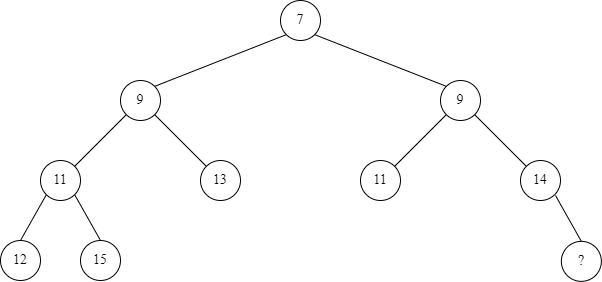

The diagram above was exported from draw.io. Its source (the exported page's mxGraphModel, read from the mxfile embedded in the PNG):
<mxGraphModel dx="533" dy="612" grid="1" gridSize="10" guides="1" tooltips="1" connect="1" arrows="1" fold="1" page="1" pageScale="1" pageWidth="827" pageHeight="1169" math="0" shadow="0" extFonts="Oxygen Mono^https://fonts.googleapis.com/css?family=Oxygen+Mono|source serif pro^https://fonts.googleapis.com/css?family=source+serif+pro">
  <root>
    <mxCell id="0" />
    <mxCell id="1" parent="0" />
    <mxCell id="Rnc7qwR1npX5c8rpQeMt-3" value="12" style="ellipse;whiteSpace=wrap;html=1;fontFamily=source serif pro;fontSize=14;" parent="1" vertex="1">
      <mxGeometry x="80" y="680" width="40" height="40" as="geometry" />
    </mxCell>
    <mxCell id="Rnc7qwR1npX5c8rpQeMt-4" value="14" style="ellipse;whiteSpace=wrap;html=1;fontFamily=source serif pro;fontSize=14;" parent="1" vertex="1">
      <mxGeometry x="600" y="600" width="40" height="40" as="geometry" />
    </mxCell>
    <mxCell id="Rnc7qwR1npX5c8rpQeMt-5" value="11" style="ellipse;whiteSpace=wrap;html=1;fontFamily=source serif pro;fontSize=14;" parent="1" vertex="1">
      <mxGeometry x="440" y="600" width="40" height="40" as="geometry" />
    </mxCell>
    <mxCell id="Rnc7qwR1npX5c8rpQeMt-6" value="13" style="ellipse;whiteSpace=wrap;html=1;fontFamily=source serif pro;fontSize=14;" parent="1" vertex="1">
      <mxGeometry x="280" y="600" width="40" height="40" as="geometry" />
    </mxCell>
    <mxCell id="Rnc7qwR1npX5c8rpQeMt-7" value="11" style="ellipse;whiteSpace=wrap;html=1;fontFamily=source serif pro;fontSize=14;" parent="1" vertex="1">
      <mxGeometry x="120" y="600" width="40" height="40" as="geometry" />
    </mxCell>
    <mxCell id="Rnc7qwR1npX5c8rpQeMt-8" value="9" style="ellipse;whiteSpace=wrap;html=1;fontFamily=source serif pro;fontSize=14;" parent="1" vertex="1">
      <mxGeometry x="200" y="520" width="40" height="40" as="geometry" />
    </mxCell>
    <mxCell id="Rnc7qwR1npX5c8rpQeMt-9" value="9" style="ellipse;whiteSpace=wrap;html=1;fontFamily=source serif pro;fontSize=14;" parent="1" vertex="1">
      <mxGeometry x="520" y="520" width="40" height="40" as="geometry" />
    </mxCell>
    <mxCell id="Rnc7qwR1npX5c8rpQeMt-10" value="7" style="ellipse;whiteSpace=wrap;html=1;fontFamily=source serif pro;fontSize=14;" parent="1" vertex="1">
      <mxGeometry x="360" y="440" width="40" height="40" as="geometry" />
    </mxCell>
    <mxCell id="Rnc7qwR1npX5c8rpQeMt-11" value="" style="endArrow=none;html=1;fontFamily=source serif pro;entryX=0;entryY=1;entryDx=0;entryDy=0;exitX=1;exitY=0;exitDx=0;exitDy=0;" parent="1" source="Rnc7qwR1npX5c8rpQeMt-8" target="Rnc7qwR1npX5c8rpQeMt-10" edge="1">
      <mxGeometry width="50" height="50" relative="1" as="geometry">
        <mxPoint x="270" y="690" as="sourcePoint" />
        <mxPoint x="320" y="640" as="targetPoint" />
      </mxGeometry>
    </mxCell>
    <mxCell id="Rnc7qwR1npX5c8rpQeMt-12" value="" style="endArrow=none;html=1;fontFamily=source serif pro;entryX=1;entryY=1;entryDx=0;entryDy=0;exitX=0;exitY=0;exitDx=0;exitDy=0;" parent="1" source="Rnc7qwR1npX5c8rpQeMt-9" target="Rnc7qwR1npX5c8rpQeMt-10" edge="1">
      <mxGeometry width="50" height="50" relative="1" as="geometry">
        <mxPoint x="270" y="690" as="sourcePoint" />
        <mxPoint x="320" y="640" as="targetPoint" />
      </mxGeometry>
    </mxCell>
    <mxCell id="Rnc7qwR1npX5c8rpQeMt-13" value="" style="endArrow=none;html=1;fontFamily=source serif pro;entryX=0;entryY=1;entryDx=0;entryDy=0;exitX=1;exitY=0;exitDx=0;exitDy=0;" parent="1" source="Rnc7qwR1npX5c8rpQeMt-7" target="Rnc7qwR1npX5c8rpQeMt-8" edge="1">
      <mxGeometry width="50" height="50" relative="1" as="geometry">
        <mxPoint x="270" y="690" as="sourcePoint" />
        <mxPoint x="320" y="640" as="targetPoint" />
      </mxGeometry>
    </mxCell>
    <mxCell id="Rnc7qwR1npX5c8rpQeMt-14" value="" style="endArrow=none;html=1;fontFamily=source serif pro;entryX=1;entryY=1;entryDx=0;entryDy=0;exitX=0;exitY=0;exitDx=0;exitDy=0;" parent="1" source="Rnc7qwR1npX5c8rpQeMt-6" target="Rnc7qwR1npX5c8rpQeMt-8" edge="1">
      <mxGeometry width="50" height="50" relative="1" as="geometry">
        <mxPoint x="270" y="690" as="sourcePoint" />
        <mxPoint x="320" y="640" as="targetPoint" />
      </mxGeometry>
    </mxCell>
    <mxCell id="Rnc7qwR1npX5c8rpQeMt-15" value="" style="endArrow=none;html=1;fontFamily=source serif pro;entryX=0;entryY=1;entryDx=0;entryDy=0;exitX=1;exitY=0;exitDx=0;exitDy=0;" parent="1" source="Rnc7qwR1npX5c8rpQeMt-5" target="Rnc7qwR1npX5c8rpQeMt-9" edge="1">
      <mxGeometry width="50" height="50" relative="1" as="geometry">
        <mxPoint x="270" y="690" as="sourcePoint" />
        <mxPoint x="320" y="640" as="targetPoint" />
      </mxGeometry>
    </mxCell>
    <mxCell id="Rnc7qwR1npX5c8rpQeMt-16" value="" style="endArrow=none;html=1;fontFamily=source serif pro;entryX=1;entryY=1;entryDx=0;entryDy=0;exitX=0;exitY=0;exitDx=0;exitDy=0;" parent="1" source="Rnc7qwR1npX5c8rpQeMt-4" target="Rnc7qwR1npX5c8rpQeMt-9" edge="1">
      <mxGeometry width="50" height="50" relative="1" as="geometry">
        <mxPoint x="270" y="690" as="sourcePoint" />
        <mxPoint x="320" y="640" as="targetPoint" />
      </mxGeometry>
    </mxCell>
    <mxCell id="Rnc7qwR1npX5c8rpQeMt-17" value="" style="endArrow=none;html=1;fontFamily=source serif pro;exitX=0.5;exitY=0;exitDx=0;exitDy=0;entryX=0;entryY=1;entryDx=0;entryDy=0;" parent="1" source="Rnc7qwR1npX5c8rpQeMt-3" target="Rnc7qwR1npX5c8rpQeMt-7" edge="1">
      <mxGeometry width="50" height="50" relative="1" as="geometry">
        <mxPoint x="270" y="690" as="sourcePoint" />
        <mxPoint x="140" y="670" as="targetPoint" />
      </mxGeometry>
    </mxCell>
    <mxCell id="10" value="15" style="ellipse;whiteSpace=wrap;html=1;fontFamily=source serif pro;fontSize=14;" parent="1" vertex="1">
      <mxGeometry x="160" y="680" width="40" height="40" as="geometry" />
    </mxCell>
    <mxCell id="11" value="" style="endArrow=none;html=1;fontFamily=source serif pro;entryX=1;entryY=1;entryDx=0;entryDy=0;exitX=0.5;exitY=0;exitDx=0;exitDy=0;" parent="1" source="10" edge="1">
      <mxGeometry width="50" height="50" relative="1" as="geometry">
        <mxPoint x="270" y="690" as="sourcePoint" />
        <mxPoint x="154.14213562373106" y="634.1421356237311" as="targetPoint" />
      </mxGeometry>
    </mxCell>
    <mxCell id="12" value="?" style="ellipse;whiteSpace=wrap;html=1;fontFamily=source serif pro;fontSize=14;" parent="1" vertex="1">
      <mxGeometry x="640.86" y="680.86" width="40" height="40" as="geometry" />
    </mxCell>
    <mxCell id="13" value="" style="endArrow=none;html=1;fontFamily=source serif pro;exitX=0.5;exitY=0;exitDx=0;exitDy=0;" parent="1" source="12" edge="1">
      <mxGeometry width="50" height="50" relative="1" as="geometry">
        <mxPoint x="750.86" y="690.86" as="sourcePoint" />
        <mxPoint x="635" y="635" as="targetPoint" />
      </mxGeometry>
    </mxCell>
  </root>
</mxGraphModel>